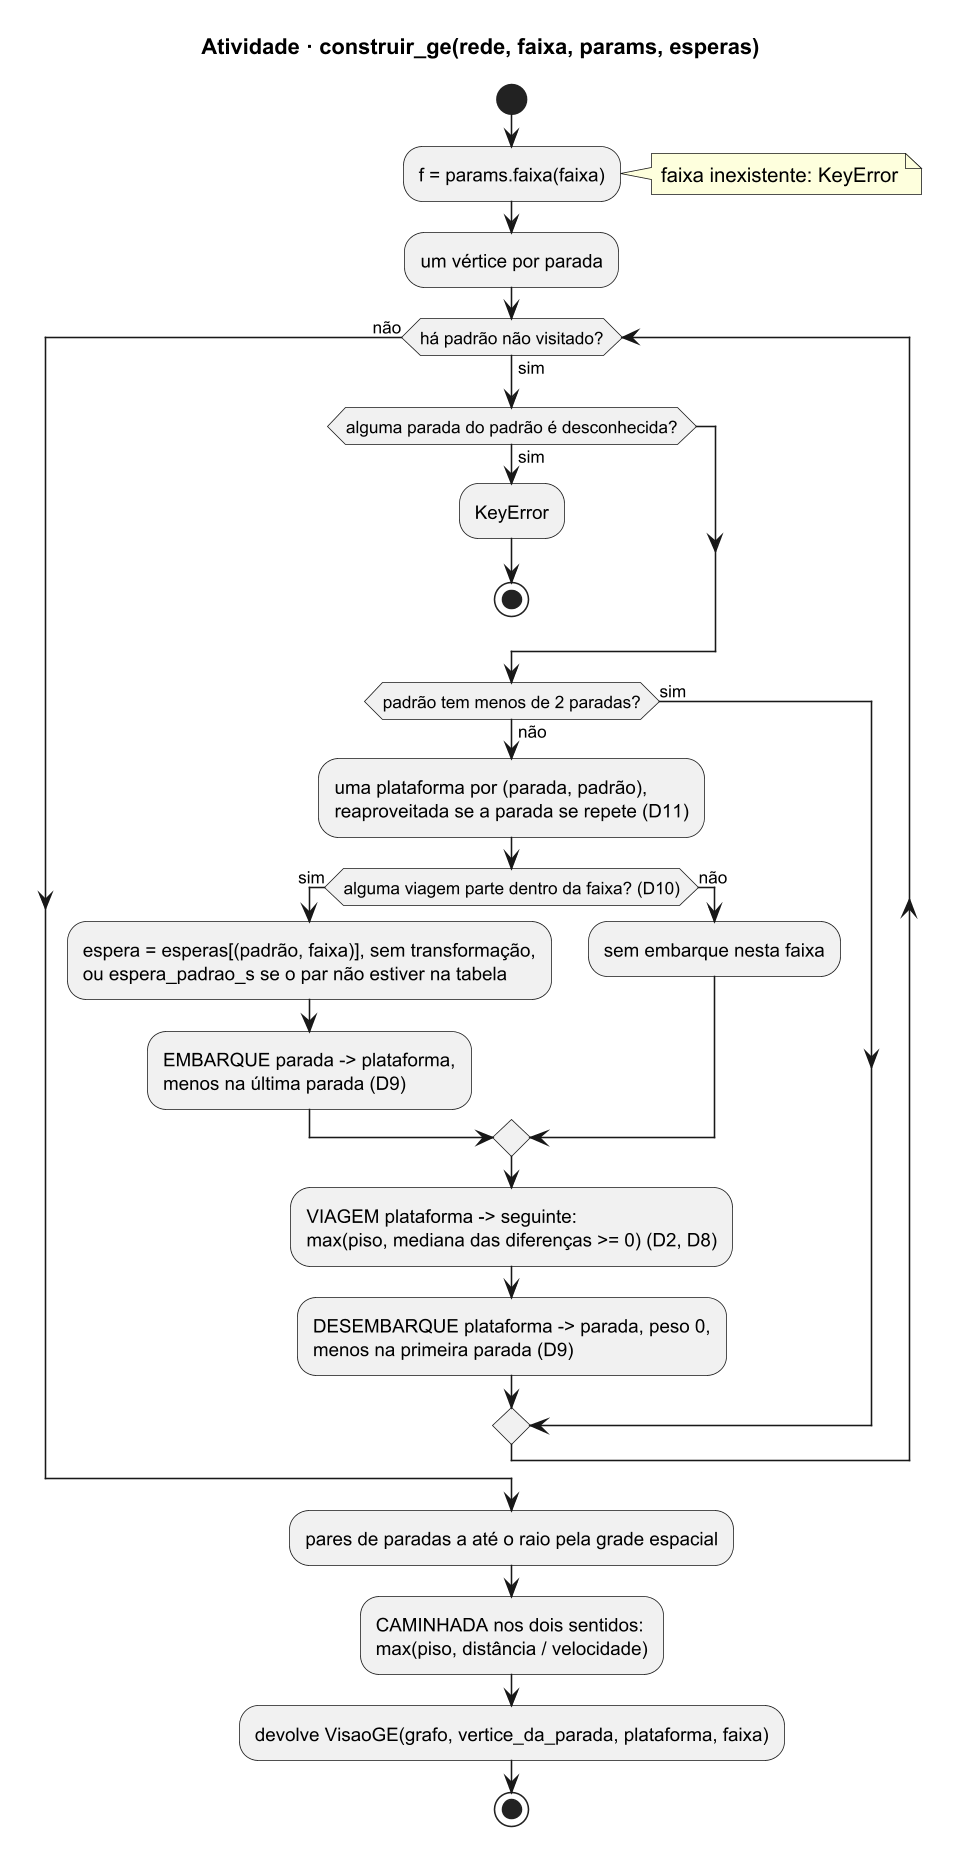

The diagram above was rendered by PlantUML. Its source (embedded in the PNG):
@startuml atividade-construir-ge
' Diagrama de atividade de construir_ge (P0-MODELO, RF-GRF-05).
' Estado: implementado. Código: src/transporte/modelo/construtores.py.
!pragma layout smetana
skinparam dpi 150
title Atividade · construir_ge(rede, faixa, params, esperas)

start
:f = params.faixa(faixa);
note right: faixa inexistente: KeyError
:um vértice por parada;
while (há padrão não visitado?) is (sim)
  if (alguma parada do padrão é desconhecida?) then (sim)
    :KeyError;
    stop
  endif
  if (padrão tem menos de 2 paradas?) then (sim)
  else (não)
    :uma plataforma por (parada, padrão),
    reaproveitada se a parada se repete (D11);
    if (alguma viagem parte dentro da faixa? (D10)) then (sim)
      :espera = esperas[(padrão, faixa)], sem transformação,
      ou espera_padrao_s se o par não estiver na tabela;
      :EMBARQUE parada -> plataforma,
      menos na última parada (D9);
    else (não)
      :sem embarque nesta faixa;
    endif
    :VIAGEM plataforma -> seguinte:
    max(piso, mediana das diferenças >= 0) (D2, D8);
    :DESEMBARQUE plataforma -> parada, peso 0,
    menos na primeira parada (D9);
  endif
endwhile (não)
:pares de paradas a até o raio pela grade espacial;
:CAMINHADA nos dois sentidos:
max(piso, distância / velocidade);
:devolve VisaoGE(grafo, vertice_da_parada, plataforma, faixa);
stop
@enduml